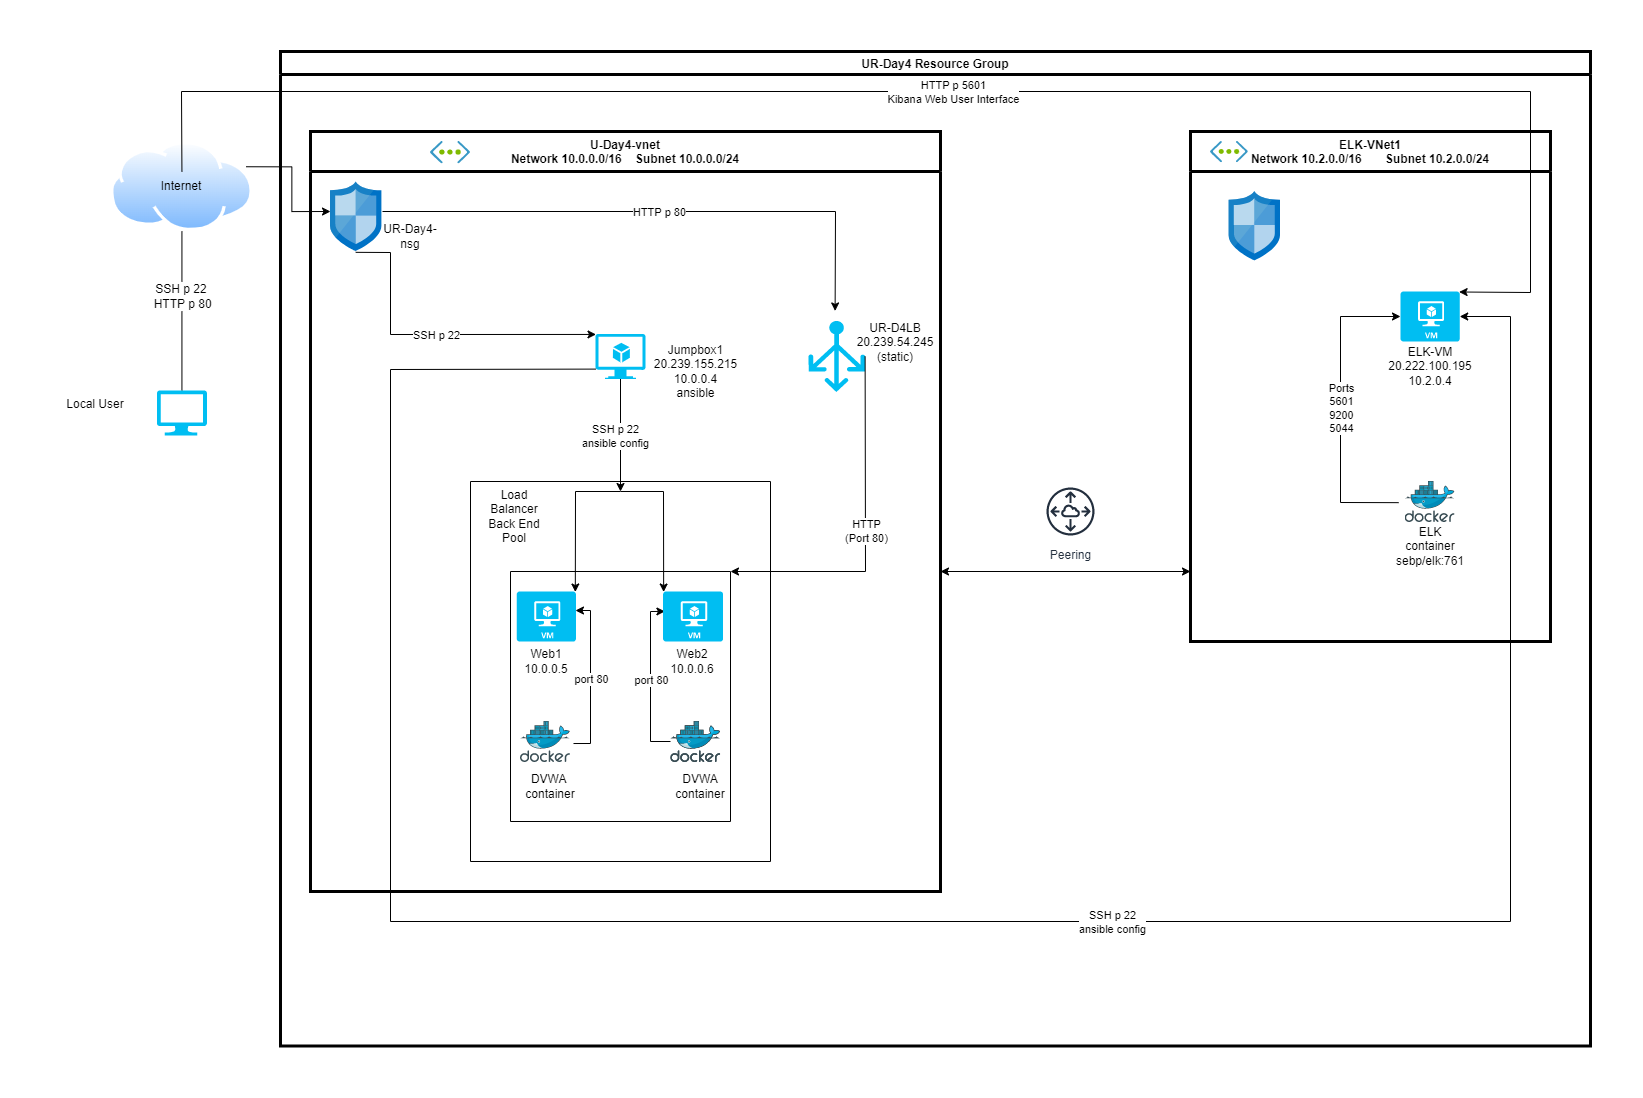

The diagram above was exported from draw.io. Its source (the exported page's mxGraphModel, read from the mxfile embedded in the PNG):
<mxGraphModel dx="2337" dy="2655" grid="1" gridSize="10" guides="1" tooltips="1" connect="1" arrows="1" fold="1" page="1" pageScale="1" pageWidth="850" pageHeight="1100" math="0" shadow="0">
  <root>
    <mxCell id="0" />
    <mxCell id="1" parent="0" />
    <mxCell id="Z2BnNYfOI7kSsjnh8txG-1" style="edgeStyle=orthogonalEdgeStyle;rounded=0;orthogonalLoop=1;jettySize=auto;html=1;exitX=1;exitY=0.5;exitDx=0;exitDy=0;" edge="1" parent="1" source="Z2BnNYfOI7kSsjnh8txG-3">
      <mxGeometry relative="1" as="geometry">
        <mxPoint x="-177" y="65" as="targetPoint" />
      </mxGeometry>
    </mxCell>
    <mxCell id="Z2BnNYfOI7kSsjnh8txG-2" style="edgeStyle=orthogonalEdgeStyle;rounded=0;orthogonalLoop=1;jettySize=auto;html=1;exitX=1;exitY=0.25;exitDx=0;exitDy=0;entryX=0;entryY=0.5;entryDx=0;entryDy=0;entryPerimeter=0;" edge="1" parent="1" source="Z2BnNYfOI7kSsjnh8txG-3">
      <mxGeometry relative="1" as="geometry">
        <mxPoint x="-100" y="90" as="targetPoint" />
      </mxGeometry>
    </mxCell>
    <mxCell id="Z2BnNYfOI7kSsjnh8txG-3" value="" style="aspect=fixed;perimeter=ellipsePerimeter;html=1;align=center;shadow=0;dashed=0;spacingTop=3;image;image=img/lib/active_directory/internet_cloud.svg;" vertex="1" parent="1">
      <mxGeometry x="-320" y="20" width="142.86" height="90" as="geometry" />
    </mxCell>
    <mxCell id="Z2BnNYfOI7kSsjnh8txG-4" value="Internet" style="text;html=1;strokeColor=none;fillColor=none;align=center;verticalAlign=middle;whiteSpace=wrap;rounded=0;" vertex="1" parent="1">
      <mxGeometry x="-278.57" y="50" width="60" height="30" as="geometry" />
    </mxCell>
    <mxCell id="Z2BnNYfOI7kSsjnh8txG-5" value="" style="endArrow=none;html=1;rounded=0;startArrow=none;entryX=0.5;entryY=0;entryDx=0;entryDy=0;entryPerimeter=0;" edge="1" parent="1" source="Z2BnNYfOI7kSsjnh8txG-7" target="Z2BnNYfOI7kSsjnh8txG-9">
      <mxGeometry width="50" height="50" relative="1" as="geometry">
        <mxPoint x="-270" y="270" as="sourcePoint" />
        <mxPoint x="-270" y="200" as="targetPoint" />
      </mxGeometry>
    </mxCell>
    <mxCell id="Z2BnNYfOI7kSsjnh8txG-6" value="" style="endArrow=none;html=1;rounded=0;exitX=0.5;exitY=0;exitDx=0;exitDy=0;" edge="1" parent="1" source="Z2BnNYfOI7kSsjnh8txG-7" target="Z2BnNYfOI7kSsjnh8txG-3">
      <mxGeometry width="50" height="50" relative="1" as="geometry">
        <mxPoint x="-268.57" y="170" as="sourcePoint" />
        <mxPoint x="-218.57" y="120" as="targetPoint" />
      </mxGeometry>
    </mxCell>
    <mxCell id="Z2BnNYfOI7kSsjnh8txG-7" value="SSH p 22&lt;br&gt;&amp;nbsp;HTTP p 80" style="text;html=1;strokeColor=none;fillColor=none;align=center;verticalAlign=middle;whiteSpace=wrap;rounded=0;" vertex="1" parent="1">
      <mxGeometry x="-293.57" y="160" width="90" height="30" as="geometry" />
    </mxCell>
    <mxCell id="Z2BnNYfOI7kSsjnh8txG-8" value="Local User" style="text;html=1;strokeColor=none;fillColor=none;align=center;verticalAlign=middle;whiteSpace=wrap;rounded=0;" vertex="1" parent="1">
      <mxGeometry x="-380" y="267.5" width="90" height="30" as="geometry" />
    </mxCell>
    <mxCell id="Z2BnNYfOI7kSsjnh8txG-9" value="" style="verticalLabelPosition=bottom;html=1;verticalAlign=top;align=center;strokeColor=none;fillColor=#00BEF2;shape=mxgraph.azure.computer;pointerEvents=1;" vertex="1" parent="1">
      <mxGeometry x="-273.57" y="268.92" width="50" height="45" as="geometry" />
    </mxCell>
    <mxCell id="Z2BnNYfOI7kSsjnh8txG-10" value="" style="endArrow=classic;html=1;rounded=0;entryX=0.01;entryY=0.01;entryDx=0;entryDy=0;entryPerimeter=0;" edge="1" parent="1" target="Z2BnNYfOI7kSsjnh8txG-37">
      <mxGeometry width="50" height="50" relative="1" as="geometry">
        <mxPoint x="190" y="370" as="sourcePoint" />
        <mxPoint x="190" y="400" as="targetPoint" />
        <Array as="points">
          <mxPoint x="233" y="370" />
        </Array>
      </mxGeometry>
    </mxCell>
    <mxCell id="Z2BnNYfOI7kSsjnh8txG-11" value="" style="endArrow=classic;html=1;rounded=0;entryX=0.99;entryY=0.01;entryDx=0;entryDy=0;entryPerimeter=0;" edge="1" parent="1" target="Z2BnNYfOI7kSsjnh8txG-36">
      <mxGeometry width="50" height="50" relative="1" as="geometry">
        <mxPoint x="190" y="370" as="sourcePoint" />
        <mxPoint x="190" y="400" as="targetPoint" />
        <Array as="points">
          <mxPoint x="145" y="370" />
        </Array>
      </mxGeometry>
    </mxCell>
    <mxCell id="Z2BnNYfOI7kSsjnh8txG-12" value="UR-Day4 Resource Group" style="swimlane;strokeWidth=3;" vertex="1" parent="1">
      <mxGeometry x="-150" y="-70" width="1310" height="994.46" as="geometry">
        <mxRectangle x="-160" y="-30" width="180" height="23" as="alternateBounds" />
      </mxGeometry>
    </mxCell>
    <mxCell id="Z2BnNYfOI7kSsjnh8txG-43" value="ELK-VNet1&#10;Network 10.2.0.0/16       Subnet 10.2.0.0/24" style="swimlane;startSize=40;strokeWidth=3;" vertex="1" parent="Z2BnNYfOI7kSsjnh8txG-12">
      <mxGeometry x="910" y="80" width="360" height="510" as="geometry" />
    </mxCell>
    <mxCell id="Z2BnNYfOI7kSsjnh8txG-47" value="" style="sketch=0;aspect=fixed;html=1;points=[];align=center;image;fontSize=12;image=img/lib/mscae/Network_Security_Groups_Classic.svg;" vertex="1" parent="Z2BnNYfOI7kSsjnh8txG-43">
      <mxGeometry x="38.60000000000002" y="60" width="51.4" height="69.46" as="geometry" />
    </mxCell>
    <mxCell id="Z2BnNYfOI7kSsjnh8txG-44" value="" style="verticalLabelPosition=bottom;html=1;verticalAlign=top;align=center;strokeColor=none;fillColor=#00BEF2;shape=mxgraph.azure.virtual_machine;" vertex="1" parent="Z2BnNYfOI7kSsjnh8txG-43">
      <mxGeometry x="210" y="160" width="59.2" height="50" as="geometry" />
    </mxCell>
    <mxCell id="Z2BnNYfOI7kSsjnh8txG-46" value="" style="sketch=0;aspect=fixed;html=1;points=[];align=center;image;fontSize=12;image=img/lib/mscae/Docker.svg;" vertex="1" parent="Z2BnNYfOI7kSsjnh8txG-43">
      <mxGeometry x="214.60000000000002" y="350" width="50" height="41" as="geometry" />
    </mxCell>
    <mxCell id="Z2BnNYfOI7kSsjnh8txG-48" value="ELK-VM&lt;br&gt;20.222.100.195&lt;br&gt;10.2.0.4" style="text;html=1;strokeColor=none;fillColor=none;align=center;verticalAlign=middle;whiteSpace=wrap;rounded=0;" vertex="1" parent="Z2BnNYfOI7kSsjnh8txG-43">
      <mxGeometry x="210" y="220" width="60" height="30" as="geometry" />
    </mxCell>
    <mxCell id="Z2BnNYfOI7kSsjnh8txG-49" value="ELK&lt;br&gt;container&lt;br&gt;sebp/elk:761" style="text;html=1;strokeColor=none;fillColor=none;align=center;verticalAlign=middle;whiteSpace=wrap;rounded=0;" vertex="1" parent="Z2BnNYfOI7kSsjnh8txG-43">
      <mxGeometry x="210" y="400" width="60" height="30" as="geometry" />
    </mxCell>
    <mxCell id="Z2BnNYfOI7kSsjnh8txG-50" value="" style="endArrow=classic;html=1;rounded=0;entryX=0;entryY=0.5;entryDx=0;entryDy=0;entryPerimeter=0;exitX=-0.129;exitY=0.516;exitDx=0;exitDy=0;exitPerimeter=0;" edge="1" parent="Z2BnNYfOI7kSsjnh8txG-43" source="Z2BnNYfOI7kSsjnh8txG-46" target="Z2BnNYfOI7kSsjnh8txG-44">
      <mxGeometry relative="1" as="geometry">
        <mxPoint x="40" y="400" as="sourcePoint" />
        <mxPoint x="140" y="400" as="targetPoint" />
        <Array as="points">
          <mxPoint x="150" y="371" />
          <mxPoint x="150" y="185" />
        </Array>
      </mxGeometry>
    </mxCell>
    <mxCell id="Z2BnNYfOI7kSsjnh8txG-51" value="Ports&lt;br&gt;5601&lt;br&gt;9200&lt;br&gt;5044" style="edgeLabel;resizable=0;html=1;align=center;verticalAlign=middle;" connectable="0" vertex="1" parent="Z2BnNYfOI7kSsjnh8txG-50">
      <mxGeometry relative="1" as="geometry" />
    </mxCell>
    <mxCell id="Z2BnNYfOI7kSsjnh8txG-56" value="" style="sketch=0;aspect=fixed;html=1;points=[];align=center;image;fontSize=12;image=img/lib/mscae/Virtual_Network.svg;rotation=0;" vertex="1" parent="Z2BnNYfOI7kSsjnh8txG-43">
      <mxGeometry x="20" y="10" width="37.86" height="21.2" as="geometry" />
    </mxCell>
    <mxCell id="Z2BnNYfOI7kSsjnh8txG-53" value="Peering" style="sketch=0;outlineConnect=0;fontColor=#232F3E;gradientColor=none;strokeColor=#232F3E;fillColor=#ffffff;dashed=0;verticalLabelPosition=bottom;verticalAlign=top;align=center;html=1;fontSize=12;fontStyle=0;aspect=fixed;shape=mxgraph.aws4.resourceIcon;resIcon=mxgraph.aws4.peering;" vertex="1" parent="Z2BnNYfOI7kSsjnh8txG-12">
      <mxGeometry x="760" y="430" width="60" height="60" as="geometry" />
    </mxCell>
    <mxCell id="Z2BnNYfOI7kSsjnh8txG-13" value="U-Day4-vnet&#10;Network 10.0.0.0/16    Subnet 10.0.0.0/24" style="swimlane;startSize=40;strokeWidth=3;" vertex="1" parent="1">
      <mxGeometry x="-120" y="10" width="630" height="760" as="geometry" />
    </mxCell>
    <mxCell id="Z2BnNYfOI7kSsjnh8txG-14" value="" style="sketch=0;aspect=fixed;html=1;points=[];align=center;image;fontSize=12;image=img/lib/mscae/Network_Security_Groups_Classic.svg;" vertex="1" parent="Z2BnNYfOI7kSsjnh8txG-13">
      <mxGeometry x="20" y="50.54" width="51.4" height="69.46" as="geometry" />
    </mxCell>
    <mxCell id="Z2BnNYfOI7kSsjnh8txG-15" value="" style="verticalLabelPosition=bottom;html=1;verticalAlign=top;align=center;strokeColor=none;fillColor=#00BEF2;shape=mxgraph.azure.load_balancer_generic;pointerEvents=1;" vertex="1" parent="Z2BnNYfOI7kSsjnh8txG-13">
      <mxGeometry x="498" y="189.46000000000006" width="56.62" height="71.08" as="geometry" />
    </mxCell>
    <mxCell id="Z2BnNYfOI7kSsjnh8txG-16" value="UR-D4LB&lt;br&gt;20.239.54.245 (static)" style="text;html=1;strokeColor=none;fillColor=none;align=center;verticalAlign=middle;whiteSpace=wrap;rounded=0;" vertex="1" parent="Z2BnNYfOI7kSsjnh8txG-13">
      <mxGeometry x="555" y="202.5" width="60" height="17.5" as="geometry" />
    </mxCell>
    <mxCell id="Z2BnNYfOI7kSsjnh8txG-17" value="Jumpbox1&lt;br&gt;20.239.155.215&lt;br&gt;10.0.0.4&lt;br&gt;ansible" style="text;html=1;strokeColor=none;fillColor=none;align=center;verticalAlign=middle;whiteSpace=wrap;rounded=0;" vertex="1" parent="Z2BnNYfOI7kSsjnh8txG-13">
      <mxGeometry x="340" y="210" width="90.5" height="60" as="geometry" />
    </mxCell>
    <mxCell id="Z2BnNYfOI7kSsjnh8txG-18" value="UR-Day4-nsg" style="text;html=1;strokeColor=none;fillColor=none;align=center;verticalAlign=middle;whiteSpace=wrap;rounded=0;" vertex="1" parent="Z2BnNYfOI7kSsjnh8txG-13">
      <mxGeometry x="69.99999999999997" y="90" width="60" height="30" as="geometry" />
    </mxCell>
    <mxCell id="Z2BnNYfOI7kSsjnh8txG-19" value="" style="verticalLabelPosition=bottom;html=1;verticalAlign=top;align=center;strokeColor=none;fillColor=#00BEF2;shape=mxgraph.azure.virtual_machine_feature;pointerEvents=1;" vertex="1" parent="Z2BnNYfOI7kSsjnh8txG-13">
      <mxGeometry x="285" y="202.5" width="50" height="45" as="geometry" />
    </mxCell>
    <mxCell id="Z2BnNYfOI7kSsjnh8txG-20" value="" style="endArrow=classic;html=1;rounded=0;exitX=0.49;exitY=1.012;exitDx=0;exitDy=0;exitPerimeter=0;entryX=0.01;entryY=0.01;entryDx=0;entryDy=0;entryPerimeter=0;" edge="1" parent="Z2BnNYfOI7kSsjnh8txG-13" source="Z2BnNYfOI7kSsjnh8txG-14" target="Z2BnNYfOI7kSsjnh8txG-19">
      <mxGeometry relative="1" as="geometry">
        <mxPoint x="60" y="199" as="sourcePoint" />
        <mxPoint x="160" y="199" as="targetPoint" />
        <Array as="points">
          <mxPoint x="80" y="121" />
          <mxPoint x="80" y="203" />
        </Array>
      </mxGeometry>
    </mxCell>
    <mxCell id="Z2BnNYfOI7kSsjnh8txG-21" value="SSH p 22" style="edgeLabel;resizable=0;html=1;align=center;verticalAlign=middle;" connectable="0" vertex="1" parent="Z2BnNYfOI7kSsjnh8txG-20">
      <mxGeometry relative="1" as="geometry" />
    </mxCell>
    <mxCell id="Z2BnNYfOI7kSsjnh8txG-22" value="" style="endArrow=classic;html=1;rounded=0;entryX=0.47;entryY=-0.141;entryDx=0;entryDy=0;entryPerimeter=0;" edge="1" parent="Z2BnNYfOI7kSsjnh8txG-13" target="Z2BnNYfOI7kSsjnh8txG-15">
      <mxGeometry relative="1" as="geometry">
        <mxPoint x="72" y="80" as="sourcePoint" />
        <mxPoint x="730" y="60" as="targetPoint" />
        <Array as="points">
          <mxPoint x="525" y="80" />
        </Array>
      </mxGeometry>
    </mxCell>
    <mxCell id="Z2BnNYfOI7kSsjnh8txG-23" value="HTTP p 80" style="edgeLabel;resizable=0;html=1;align=center;verticalAlign=middle;" connectable="0" vertex="1" parent="Z2BnNYfOI7kSsjnh8txG-22">
      <mxGeometry relative="1" as="geometry" />
    </mxCell>
    <mxCell id="Z2BnNYfOI7kSsjnh8txG-24" value="" style="sketch=0;aspect=fixed;html=1;points=[];align=center;image;fontSize=12;image=img/lib/mscae/Docker.svg;" vertex="1" parent="Z2BnNYfOI7kSsjnh8txG-13">
      <mxGeometry x="210" y="590" width="50" height="41" as="geometry" />
    </mxCell>
    <mxCell id="Z2BnNYfOI7kSsjnh8txG-25" value="" style="sketch=0;aspect=fixed;html=1;points=[];align=center;image;fontSize=12;image=img/lib/mscae/Docker.svg;" vertex="1" parent="Z2BnNYfOI7kSsjnh8txG-13">
      <mxGeometry x="360.25" y="590" width="50" height="41" as="geometry" />
    </mxCell>
    <mxCell id="Z2BnNYfOI7kSsjnh8txG-26" value="DVWA&amp;nbsp;&lt;br&gt;container" style="text;html=1;strokeColor=none;fillColor=none;align=center;verticalAlign=middle;whiteSpace=wrap;rounded=0;" vertex="1" parent="Z2BnNYfOI7kSsjnh8txG-13">
      <mxGeometry x="210" y="640" width="60" height="30" as="geometry" />
    </mxCell>
    <mxCell id="Z2BnNYfOI7kSsjnh8txG-27" value="DVWA&lt;br&gt;container" style="text;html=1;strokeColor=none;fillColor=none;align=center;verticalAlign=middle;whiteSpace=wrap;rounded=0;" vertex="1" parent="Z2BnNYfOI7kSsjnh8txG-13">
      <mxGeometry x="360.25" y="640" width="60" height="30" as="geometry" />
    </mxCell>
    <mxCell id="Z2BnNYfOI7kSsjnh8txG-28" value="" style="endArrow=classic;html=1;rounded=0;entryX=0.031;entryY=0.398;entryDx=0;entryDy=0;entryPerimeter=0;" edge="1" parent="Z2BnNYfOI7kSsjnh8txG-13" target="Z2BnNYfOI7kSsjnh8txG-37">
      <mxGeometry relative="1" as="geometry">
        <mxPoint x="360" y="610" as="sourcePoint" />
        <mxPoint x="360" y="480" as="targetPoint" />
        <Array as="points">
          <mxPoint x="340" y="610" />
          <mxPoint x="340" y="480" />
        </Array>
      </mxGeometry>
    </mxCell>
    <mxCell id="Z2BnNYfOI7kSsjnh8txG-29" value="port 80" style="edgeLabel;resizable=0;html=1;align=center;verticalAlign=middle;" connectable="0" vertex="1" parent="Z2BnNYfOI7kSsjnh8txG-28">
      <mxGeometry relative="1" as="geometry" />
    </mxCell>
    <mxCell id="Z2BnNYfOI7kSsjnh8txG-30" value="" style="endArrow=classic;html=1;rounded=0;exitX=0.5;exitY=1;exitDx=0;exitDy=0;exitPerimeter=0;" edge="1" parent="Z2BnNYfOI7kSsjnh8txG-13" source="Z2BnNYfOI7kSsjnh8txG-19">
      <mxGeometry relative="1" as="geometry">
        <mxPoint x="425" y="100.26999999999998" as="sourcePoint" />
        <mxPoint x="310" y="360" as="targetPoint" />
        <Array as="points" />
      </mxGeometry>
    </mxCell>
    <mxCell id="Z2BnNYfOI7kSsjnh8txG-31" value="SSH p 22&lt;br&gt;ansible config" style="edgeLabel;resizable=0;html=1;align=center;verticalAlign=middle;" connectable="0" vertex="1" parent="Z2BnNYfOI7kSsjnh8txG-30">
      <mxGeometry relative="1" as="geometry">
        <mxPoint x="-6" as="offset" />
      </mxGeometry>
    </mxCell>
    <mxCell id="Z2BnNYfOI7kSsjnh8txG-32" value="" style="swimlane;startSize=0;" vertex="1" parent="Z2BnNYfOI7kSsjnh8txG-13">
      <mxGeometry x="160" y="350" width="300" height="380" as="geometry" />
    </mxCell>
    <mxCell id="Z2BnNYfOI7kSsjnh8txG-33" value="" style="swimlane;startSize=0;" vertex="1" parent="Z2BnNYfOI7kSsjnh8txG-32">
      <mxGeometry x="40" y="90" width="220" height="250" as="geometry" />
    </mxCell>
    <mxCell id="Z2BnNYfOI7kSsjnh8txG-34" value="Web1&lt;br&gt;10.0.0.5" style="text;html=1;strokeColor=none;fillColor=none;align=center;verticalAlign=middle;whiteSpace=wrap;rounded=0;" vertex="1" parent="Z2BnNYfOI7kSsjnh8txG-33">
      <mxGeometry x="-13.320000000000007" y="80" width="98.25" height="20" as="geometry" />
    </mxCell>
    <mxCell id="Z2BnNYfOI7kSsjnh8txG-35" value="Web2&lt;br&gt;10.0.0.6" style="text;html=1;strokeColor=none;fillColor=none;align=center;verticalAlign=middle;whiteSpace=wrap;rounded=0;" vertex="1" parent="Z2BnNYfOI7kSsjnh8txG-33">
      <mxGeometry x="133.43" y="80" width="98.25" height="20" as="geometry" />
    </mxCell>
    <mxCell id="Z2BnNYfOI7kSsjnh8txG-36" value="" style="verticalLabelPosition=bottom;html=1;verticalAlign=top;align=center;strokeColor=none;fillColor=#00BEF2;shape=mxgraph.azure.virtual_machine;" vertex="1" parent="Z2BnNYfOI7kSsjnh8txG-33">
      <mxGeometry x="6.200000000000001" y="20" width="59.2" height="50" as="geometry" />
    </mxCell>
    <mxCell id="Z2BnNYfOI7kSsjnh8txG-37" value="" style="verticalLabelPosition=bottom;html=1;verticalAlign=top;align=center;strokeColor=none;fillColor=#00BEF2;shape=mxgraph.azure.virtual_machine;" vertex="1" parent="Z2BnNYfOI7kSsjnh8txG-33">
      <mxGeometry x="152.55" y="20" width="60" height="50" as="geometry" />
    </mxCell>
    <mxCell id="Z2BnNYfOI7kSsjnh8txG-38" value="Load Balancer Back End Pool" style="text;html=1;strokeColor=none;fillColor=none;align=center;verticalAlign=middle;whiteSpace=wrap;rounded=0;" vertex="1" parent="Z2BnNYfOI7kSsjnh8txG-32">
      <mxGeometry x="13.5" y="20" width="60" height="30" as="geometry" />
    </mxCell>
    <mxCell id="Z2BnNYfOI7kSsjnh8txG-39" value="" style="endArrow=classic;html=1;rounded=0;exitX=1.06;exitY=0.537;exitDx=0;exitDy=0;exitPerimeter=0;entryX=0.993;entryY=0.38;entryDx=0;entryDy=0;entryPerimeter=0;" edge="1" parent="Z2BnNYfOI7kSsjnh8txG-13" source="Z2BnNYfOI7kSsjnh8txG-24" target="Z2BnNYfOI7kSsjnh8txG-36">
      <mxGeometry relative="1" as="geometry">
        <mxPoint x="380" y="340" as="sourcePoint" />
        <mxPoint x="480" y="340" as="targetPoint" />
        <Array as="points">
          <mxPoint x="280" y="612" />
          <mxPoint x="280" y="479" />
        </Array>
      </mxGeometry>
    </mxCell>
    <mxCell id="Z2BnNYfOI7kSsjnh8txG-40" value="port 80" style="edgeLabel;resizable=0;html=1;align=center;verticalAlign=middle;" connectable="0" vertex="1" parent="Z2BnNYfOI7kSsjnh8txG-39">
      <mxGeometry relative="1" as="geometry" />
    </mxCell>
    <mxCell id="Z2BnNYfOI7kSsjnh8txG-41" value="" style="endArrow=classic;html=1;rounded=0;entryX=1;entryY=0;entryDx=0;entryDy=0;exitX=1;exitY=0.5;exitDx=0;exitDy=0;exitPerimeter=0;" edge="1" parent="Z2BnNYfOI7kSsjnh8txG-13" source="Z2BnNYfOI7kSsjnh8txG-15" target="Z2BnNYfOI7kSsjnh8txG-33">
      <mxGeometry relative="1" as="geometry">
        <mxPoint x="10" y="400" as="sourcePoint" />
        <mxPoint x="160" y="420" as="targetPoint" />
        <Array as="points">
          <mxPoint x="555" y="440" />
        </Array>
      </mxGeometry>
    </mxCell>
    <mxCell id="Z2BnNYfOI7kSsjnh8txG-42" value="HTTP&lt;br&gt;(Port 80)" style="edgeLabel;resizable=0;html=1;align=center;verticalAlign=middle;" connectable="0" vertex="1" parent="Z2BnNYfOI7kSsjnh8txG-41">
      <mxGeometry relative="1" as="geometry" />
    </mxCell>
    <mxCell id="Z2BnNYfOI7kSsjnh8txG-55" value="" style="sketch=0;aspect=fixed;html=1;points=[];align=center;image;fontSize=12;image=img/lib/mscae/Virtual_Network.svg;" vertex="1" parent="Z2BnNYfOI7kSsjnh8txG-13">
      <mxGeometry x="120" y="10" width="40" height="22.4" as="geometry" />
    </mxCell>
    <mxCell id="Z2BnNYfOI7kSsjnh8txG-45" value="" style="sketch=0;aspect=fixed;html=1;points=[];align=center;image;fontSize=12;image=img/lib/mscae/Docker.svg;" vertex="1" parent="1">
      <mxGeometry x="240.25" y="600" width="50" height="41" as="geometry" />
    </mxCell>
    <mxCell id="Z2BnNYfOI7kSsjnh8txG-54" value="" style="endArrow=classic;startArrow=classic;html=1;rounded=0;" edge="1" parent="1">
      <mxGeometry width="50" height="50" relative="1" as="geometry">
        <mxPoint x="510" y="450" as="sourcePoint" />
        <mxPoint x="760" y="450" as="targetPoint" />
      </mxGeometry>
    </mxCell>
    <mxCell id="Z2BnNYfOI7kSsjnh8txG-57" value="" style="endArrow=classic;html=1;rounded=0;entryX=1;entryY=0.5;entryDx=0;entryDy=0;entryPerimeter=0;exitX=0.01;exitY=0.78;exitDx=0;exitDy=0;exitPerimeter=0;" edge="1" parent="1" source="Z2BnNYfOI7kSsjnh8txG-19" target="Z2BnNYfOI7kSsjnh8txG-44">
      <mxGeometry relative="1" as="geometry">
        <mxPoint x="420" y="510" as="sourcePoint" />
        <mxPoint x="520" y="510" as="targetPoint" />
        <Array as="points">
          <mxPoint x="-40" y="248" />
          <mxPoint x="-40" y="800" />
          <mxPoint x="1080" y="800" />
          <mxPoint x="1080" y="195" />
        </Array>
      </mxGeometry>
    </mxCell>
    <mxCell id="Z2BnNYfOI7kSsjnh8txG-58" value="SSH p 22&lt;br&gt;ansible config" style="edgeLabel;resizable=0;html=1;align=center;verticalAlign=middle;" connectable="0" vertex="1" parent="Z2BnNYfOI7kSsjnh8txG-57">
      <mxGeometry relative="1" as="geometry">
        <mxPoint x="211" as="offset" />
      </mxGeometry>
    </mxCell>
    <mxCell id="Z2BnNYfOI7kSsjnh8txG-59" value="" style="endArrow=classic;html=1;rounded=0;exitX=0.5;exitY=0;exitDx=0;exitDy=0;entryX=0.99;entryY=0.01;entryDx=0;entryDy=0;entryPerimeter=0;" edge="1" parent="1" source="Z2BnNYfOI7kSsjnh8txG-4" target="Z2BnNYfOI7kSsjnh8txG-44">
      <mxGeometry relative="1" as="geometry">
        <mxPoint x="410" y="560" as="sourcePoint" />
        <mxPoint x="510" y="560" as="targetPoint" />
        <Array as="points">
          <mxPoint x="-249" y="-30" />
          <mxPoint x="1100" y="-30" />
          <mxPoint x="1100" y="171" />
        </Array>
      </mxGeometry>
    </mxCell>
    <mxCell id="Z2BnNYfOI7kSsjnh8txG-60" value="HTTP p 5601&lt;br&gt;Kibana Web User Interface" style="edgeLabel;resizable=0;html=1;align=center;verticalAlign=middle;" connectable="0" vertex="1" parent="Z2BnNYfOI7kSsjnh8txG-59">
      <mxGeometry relative="1" as="geometry" />
    </mxCell>
  </root>
</mxGraphModel>